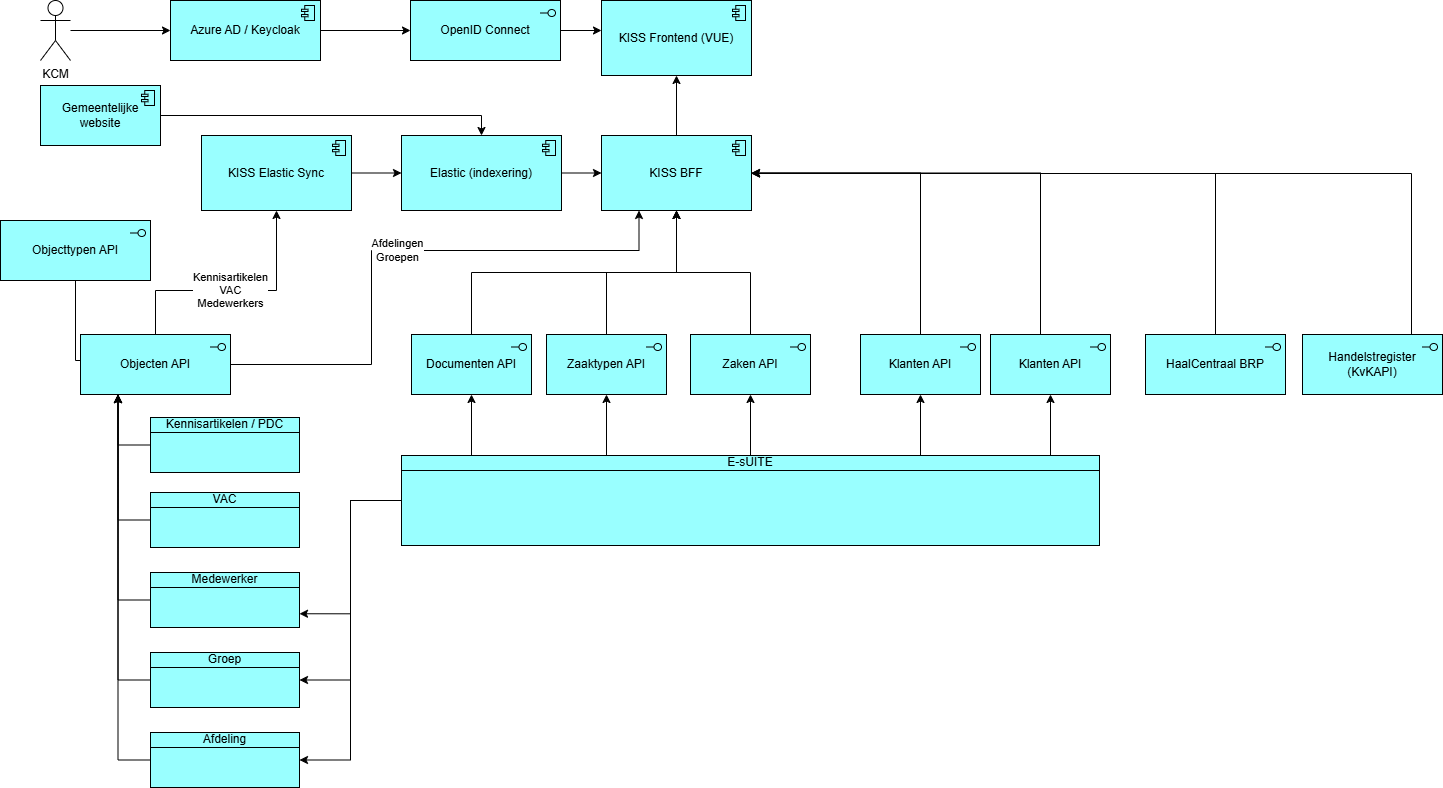

The diagram above was exported from draw.io. Its source (the exported page's mxGraphModel, read from the mxfile embedded in the PNG):
<mxGraphModel dx="2306" dy="1155" grid="1" gridSize="10" guides="1" tooltips="1" connect="1" arrows="1" fold="1" page="1" pageScale="1" pageWidth="1169" pageHeight="827" math="0" shadow="0">
  <root>
    <mxCell id="L-ZcgX5KnLF2PSryIs_H-0" />
    <mxCell id="L-ZcgX5KnLF2PSryIs_H-1" parent="L-ZcgX5KnLF2PSryIs_H-0" />
    <mxCell id="L-ZcgX5KnLF2PSryIs_H-2" value="KISS Elastic Sync" style="html=1;outlineConnect=0;whiteSpace=wrap;fillColor=#99ffff;shape=mxgraph.archimate.application;appType=comp" parent="L-ZcgX5KnLF2PSryIs_H-1" vertex="1">
      <mxGeometry x="211" y="155" width="150" height="75" as="geometry" />
    </mxCell>
    <mxCell id="L-ZcgX5KnLF2PSryIs_H-3" value="Elastic (indexering)" style="html=1;outlineConnect=0;whiteSpace=wrap;fillColor=#99ffff;shape=mxgraph.archimate.application;appType=comp" parent="L-ZcgX5KnLF2PSryIs_H-1" vertex="1">
      <mxGeometry x="411" y="155" width="160" height="75" as="geometry" />
    </mxCell>
    <mxCell id="L-ZcgX5KnLF2PSryIs_H-4" value="Objecten API" style="html=1;outlineConnect=0;whiteSpace=wrap;fillColor=#99ffff;shape=mxgraph.archimate.application;appType=interface" parent="L-ZcgX5KnLF2PSryIs_H-1" vertex="1">
      <mxGeometry x="90" y="354" width="150" height="60" as="geometry" />
    </mxCell>
    <mxCell id="L-ZcgX5KnLF2PSryIs_H-5" value="Objecttypen API" style="html=1;outlineConnect=0;whiteSpace=wrap;fillColor=#99ffff;shape=mxgraph.archimate.application;appType=interface" parent="L-ZcgX5KnLF2PSryIs_H-1" vertex="1">
      <mxGeometry x="10" y="240" width="150" height="60" as="geometry" />
    </mxCell>
    <mxCell id="L-ZcgX5KnLF2PSryIs_H-6" value="" style="edgeStyle=elbowEdgeStyle;html=1;endArrow=none;elbow=vertical;rounded=0;exitX=0.5;exitY=1;exitDx=0;exitDy=0;exitPerimeter=0;entryX=0;entryY=0.5;entryDx=0;entryDy=0;entryPerimeter=0;" parent="L-ZcgX5KnLF2PSryIs_H-1" source="L-ZcgX5KnLF2PSryIs_H-5" target="L-ZcgX5KnLF2PSryIs_H-4" edge="1">
      <mxGeometry width="100" height="75" relative="1" as="geometry">
        <mxPoint x="861" y="459" as="sourcePoint" />
        <mxPoint x="961" y="384" as="targetPoint" />
        <Array as="points">
          <mxPoint x="100" y="380" />
        </Array>
      </mxGeometry>
    </mxCell>
    <mxCell id="L-ZcgX5KnLF2PSryIs_H-7" value="KISS BFF" style="html=1;outlineConnect=0;whiteSpace=wrap;fillColor=#99ffff;shape=mxgraph.archimate.application;appType=comp" parent="L-ZcgX5KnLF2PSryIs_H-1" vertex="1">
      <mxGeometry x="611" y="155" width="150" height="75" as="geometry" />
    </mxCell>
    <mxCell id="L-ZcgX5KnLF2PSryIs_H-8" value="KISS Frontend (VUE)" style="html=1;outlineConnect=0;whiteSpace=wrap;fillColor=#99ffff;shape=mxgraph.archimate.application;appType=comp" parent="L-ZcgX5KnLF2PSryIs_H-1" vertex="1">
      <mxGeometry x="611" y="20" width="150" height="75" as="geometry" />
    </mxCell>
    <mxCell id="L-ZcgX5KnLF2PSryIs_H-9" value="&lt;div&gt;Kennisartikelen&lt;/div&gt;&lt;div&gt;VAC&lt;/div&gt;&lt;div&gt;Medewerkers&lt;/div&gt;" style="edgeStyle=orthogonalEdgeStyle;rounded=0;orthogonalLoop=1;jettySize=auto;html=1;exitX=0.5;exitY=0;exitDx=0;exitDy=0;exitPerimeter=0;entryX=0.5;entryY=1;entryDx=0;entryDy=0;entryPerimeter=0;" parent="L-ZcgX5KnLF2PSryIs_H-1" source="L-ZcgX5KnLF2PSryIs_H-4" target="L-ZcgX5KnLF2PSryIs_H-2" edge="1">
      <mxGeometry x="-0.0286" relative="1" as="geometry">
        <Array as="points">
          <mxPoint x="165" y="310" />
          <mxPoint x="286" y="310" />
        </Array>
        <mxPoint as="offset" />
      </mxGeometry>
    </mxCell>
    <mxCell id="L-ZcgX5KnLF2PSryIs_H-10" style="edgeStyle=orthogonalEdgeStyle;rounded=0;orthogonalLoop=1;jettySize=auto;html=1;exitX=1;exitY=0.5;exitDx=0;exitDy=0;exitPerimeter=0;entryX=0;entryY=0.5;entryDx=0;entryDy=0;entryPerimeter=0;" parent="L-ZcgX5KnLF2PSryIs_H-1" source="L-ZcgX5KnLF2PSryIs_H-2" target="L-ZcgX5KnLF2PSryIs_H-3" edge="1">
      <mxGeometry relative="1" as="geometry" />
    </mxCell>
    <mxCell id="L-ZcgX5KnLF2PSryIs_H-12" style="edgeStyle=orthogonalEdgeStyle;rounded=0;orthogonalLoop=1;jettySize=auto;html=1;exitX=0.5;exitY=0;exitDx=0;exitDy=0;exitPerimeter=0;entryX=0.5;entryY=1;entryDx=0;entryDy=0;entryPerimeter=0;" parent="L-ZcgX5KnLF2PSryIs_H-1" source="L-ZcgX5KnLF2PSryIs_H-7" target="L-ZcgX5KnLF2PSryIs_H-8" edge="1">
      <mxGeometry relative="1" as="geometry" />
    </mxCell>
    <mxCell id="L-ZcgX5KnLF2PSryIs_H-13" style="edgeStyle=orthogonalEdgeStyle;rounded=0;orthogonalLoop=1;jettySize=auto;html=1;exitX=0.5;exitY=0;exitDx=0;exitDy=0;exitPerimeter=0;" parent="L-ZcgX5KnLF2PSryIs_H-1" source="L-ZcgX5KnLF2PSryIs_H-14" target="L-ZcgX5KnLF2PSryIs_H-7" edge="1">
      <mxGeometry relative="1" as="geometry" />
    </mxCell>
    <mxCell id="L-ZcgX5KnLF2PSryIs_H-14" value="Documenten API" style="html=1;outlineConnect=0;whiteSpace=wrap;fillColor=#99ffff;shape=mxgraph.archimate.application;appType=interface" parent="L-ZcgX5KnLF2PSryIs_H-1" vertex="1">
      <mxGeometry x="421" y="354" width="120" height="60" as="geometry" />
    </mxCell>
    <mxCell id="L-ZcgX5KnLF2PSryIs_H-15" style="edgeStyle=orthogonalEdgeStyle;rounded=0;orthogonalLoop=1;jettySize=auto;html=1;exitX=0.5;exitY=0;exitDx=0;exitDy=0;exitPerimeter=0;" parent="L-ZcgX5KnLF2PSryIs_H-1" source="L-ZcgX5KnLF2PSryIs_H-16" target="L-ZcgX5KnLF2PSryIs_H-7" edge="1">
      <mxGeometry relative="1" as="geometry" />
    </mxCell>
    <mxCell id="L-ZcgX5KnLF2PSryIs_H-16" value="Zaaktypen API" style="html=1;outlineConnect=0;whiteSpace=wrap;fillColor=#99ffff;shape=mxgraph.archimate.application;appType=interface" parent="L-ZcgX5KnLF2PSryIs_H-1" vertex="1">
      <mxGeometry x="556" y="354" width="120" height="60" as="geometry" />
    </mxCell>
    <mxCell id="L-ZcgX5KnLF2PSryIs_H-17" style="edgeStyle=orthogonalEdgeStyle;rounded=0;orthogonalLoop=1;jettySize=auto;html=1;exitX=0.5;exitY=0;exitDx=0;exitDy=0;exitPerimeter=0;" parent="L-ZcgX5KnLF2PSryIs_H-1" source="L-ZcgX5KnLF2PSryIs_H-19" target="L-ZcgX5KnLF2PSryIs_H-7" edge="1">
      <mxGeometry relative="1" as="geometry" />
    </mxCell>
    <mxCell id="L-ZcgX5KnLF2PSryIs_H-19" value="Zaken API" style="html=1;outlineConnect=0;whiteSpace=wrap;fillColor=#99ffff;shape=mxgraph.archimate.application;appType=interface" parent="L-ZcgX5KnLF2PSryIs_H-1" vertex="1">
      <mxGeometry x="700" y="354" width="120" height="60" as="geometry" />
    </mxCell>
    <mxCell id="L-ZcgX5KnLF2PSryIs_H-23" value="Klanten API" style="html=1;outlineConnect=0;whiteSpace=wrap;fillColor=#99ffff;shape=mxgraph.archimate.application;appType=interface" parent="L-ZcgX5KnLF2PSryIs_H-1" vertex="1">
      <mxGeometry x="870" y="354" width="120" height="60" as="geometry" />
    </mxCell>
    <mxCell id="L-ZcgX5KnLF2PSryIs_H-25" style="edgeStyle=orthogonalEdgeStyle;rounded=0;orthogonalLoop=1;jettySize=auto;html=1;entryX=1;entryY=0.5;entryDx=0;entryDy=0;entryPerimeter=0;exitX=0.5;exitY=0;exitDx=0;exitDy=0;exitPerimeter=0;" parent="L-ZcgX5KnLF2PSryIs_H-1" source="L-ZcgX5KnLF2PSryIs_H-23" target="L-ZcgX5KnLF2PSryIs_H-7" edge="1">
      <mxGeometry relative="1" as="geometry">
        <Array as="points">
          <mxPoint x="930" y="193" />
        </Array>
      </mxGeometry>
    </mxCell>
    <mxCell id="L-ZcgX5KnLF2PSryIs_H-28" value="Afdelingen&lt;div&gt;Groepen&lt;/div&gt;" style="edgeStyle=orthogonalEdgeStyle;rounded=0;orthogonalLoop=1;jettySize=auto;html=1;entryX=0.25;entryY=1;entryDx=0;entryDy=0;entryPerimeter=0;" parent="L-ZcgX5KnLF2PSryIs_H-1" source="L-ZcgX5KnLF2PSryIs_H-4" target="L-ZcgX5KnLF2PSryIs_H-7" edge="1">
      <mxGeometry relative="1" as="geometry">
        <mxPoint x="590" y="260" as="targetPoint" />
        <Array as="points">
          <mxPoint x="381" y="384" />
          <mxPoint x="381" y="270" />
          <mxPoint x="648" y="270" />
        </Array>
      </mxGeometry>
    </mxCell>
    <mxCell id="bnyWjVT7yBHQ-5u8eVMY-3" style="edgeStyle=orthogonalEdgeStyle;rounded=0;orthogonalLoop=1;jettySize=auto;html=1;exitX=0;exitY=0.5;exitDx=0;exitDy=0;exitPerimeter=0;entryX=0.25;entryY=1;entryDx=0;entryDy=0;entryPerimeter=0;" edge="1" parent="L-ZcgX5KnLF2PSryIs_H-1" source="L-ZcgX5KnLF2PSryIs_H-29" target="L-ZcgX5KnLF2PSryIs_H-4">
      <mxGeometry relative="1" as="geometry">
        <Array as="points">
          <mxPoint x="128" y="465" />
          <mxPoint x="128" y="414" />
        </Array>
      </mxGeometry>
    </mxCell>
    <mxCell id="L-ZcgX5KnLF2PSryIs_H-29" value="Kennisartikelen / PDC" style="html=1;outlineConnect=0;whiteSpace=wrap;fillColor=#99ffff;shape=mxgraph.archimate.businessObject;overflow=fill" parent="L-ZcgX5KnLF2PSryIs_H-1" vertex="1">
      <mxGeometry x="160" y="437" width="149" height="55" as="geometry" />
    </mxCell>
    <mxCell id="bnyWjVT7yBHQ-5u8eVMY-4" style="edgeStyle=orthogonalEdgeStyle;rounded=0;orthogonalLoop=1;jettySize=auto;html=1;entryX=0.25;entryY=1;entryDx=0;entryDy=0;entryPerimeter=0;exitX=0;exitY=0.5;exitDx=0;exitDy=0;exitPerimeter=0;" edge="1" parent="L-ZcgX5KnLF2PSryIs_H-1" source="L-ZcgX5KnLF2PSryIs_H-30" target="L-ZcgX5KnLF2PSryIs_H-4">
      <mxGeometry relative="1" as="geometry" />
    </mxCell>
    <mxCell id="L-ZcgX5KnLF2PSryIs_H-30" value="VAC" style="html=1;outlineConnect=0;whiteSpace=wrap;fillColor=#99ffff;shape=mxgraph.archimate.businessObject;overflow=fill" parent="L-ZcgX5KnLF2PSryIs_H-1" vertex="1">
      <mxGeometry x="160" y="512" width="149" height="55" as="geometry" />
    </mxCell>
    <mxCell id="L-ZcgX5KnLF2PSryIs_H-31" value="Medewerker" style="html=1;outlineConnect=0;whiteSpace=wrap;fillColor=#99ffff;shape=mxgraph.archimate.businessObject;overflow=fill" parent="L-ZcgX5KnLF2PSryIs_H-1" vertex="1">
      <mxGeometry x="160" y="592" width="149" height="55" as="geometry" />
    </mxCell>
    <mxCell id="bnyWjVT7yBHQ-5u8eVMY-6" style="edgeStyle=orthogonalEdgeStyle;rounded=0;orthogonalLoop=1;jettySize=auto;html=1;entryX=0.25;entryY=1;entryDx=0;entryDy=0;entryPerimeter=0;exitX=0;exitY=0.5;exitDx=0;exitDy=0;exitPerimeter=0;" edge="1" parent="L-ZcgX5KnLF2PSryIs_H-1" source="L-ZcgX5KnLF2PSryIs_H-32" target="L-ZcgX5KnLF2PSryIs_H-4">
      <mxGeometry relative="1" as="geometry">
        <mxPoint x="110" y="630" as="targetPoint" />
      </mxGeometry>
    </mxCell>
    <mxCell id="L-ZcgX5KnLF2PSryIs_H-32" value="Groep" style="html=1;outlineConnect=0;whiteSpace=wrap;fillColor=#99ffff;shape=mxgraph.archimate.businessObject;overflow=fill" parent="L-ZcgX5KnLF2PSryIs_H-1" vertex="1">
      <mxGeometry x="160" y="672" width="149" height="55" as="geometry" />
    </mxCell>
    <mxCell id="bnyWjVT7yBHQ-5u8eVMY-7" style="edgeStyle=orthogonalEdgeStyle;rounded=0;orthogonalLoop=1;jettySize=auto;html=1;entryX=0.25;entryY=1;entryDx=0;entryDy=0;entryPerimeter=0;exitX=0;exitY=0.5;exitDx=0;exitDy=0;exitPerimeter=0;" edge="1" parent="L-ZcgX5KnLF2PSryIs_H-1" source="L-ZcgX5KnLF2PSryIs_H-33" target="L-ZcgX5KnLF2PSryIs_H-4">
      <mxGeometry relative="1" as="geometry">
        <mxPoint x="70" y="660" as="targetPoint" />
      </mxGeometry>
    </mxCell>
    <mxCell id="L-ZcgX5KnLF2PSryIs_H-33" value="Afdeling" style="html=1;outlineConnect=0;whiteSpace=wrap;fillColor=#99ffff;shape=mxgraph.archimate.businessObject;overflow=fill" parent="L-ZcgX5KnLF2PSryIs_H-1" vertex="1">
      <mxGeometry x="160" y="752" width="149" height="55" as="geometry" />
    </mxCell>
    <mxCell id="RIo9_kCTSTEQs7FbZFPK-6" style="edgeStyle=orthogonalEdgeStyle;rounded=0;orthogonalLoop=1;jettySize=auto;html=1;entryX=0.5;entryY=1;entryDx=0;entryDy=0;entryPerimeter=0;" edge="1" parent="L-ZcgX5KnLF2PSryIs_H-1" source="HrZsq17CuKYxOGfA8oGU-0" target="HrZsq17CuKYxOGfA8oGU-1">
      <mxGeometry relative="1" as="geometry">
        <Array as="points">
          <mxPoint x="910" y="480" />
          <mxPoint x="910" y="480" />
        </Array>
      </mxGeometry>
    </mxCell>
    <mxCell id="HrZsq17CuKYxOGfA8oGU-0" value="E-sUITE" style="html=1;outlineConnect=0;whiteSpace=wrap;fillColor=#99ffff;shape=mxgraph.archimate.businessObject;overflow=fill" parent="L-ZcgX5KnLF2PSryIs_H-1" vertex="1">
      <mxGeometry x="411" y="475" width="698" height="90" as="geometry" />
    </mxCell>
    <mxCell id="HrZsq17CuKYxOGfA8oGU-1" value="Klanten API" style="html=1;outlineConnect=0;whiteSpace=wrap;fillColor=#99ffff;shape=mxgraph.archimate.application;appType=interface" parent="L-ZcgX5KnLF2PSryIs_H-1" vertex="1">
      <mxGeometry x="1000" y="354" width="120" height="60" as="geometry" />
    </mxCell>
    <mxCell id="HrZsq17CuKYxOGfA8oGU-2" style="edgeStyle=orthogonalEdgeStyle;rounded=0;orthogonalLoop=1;jettySize=auto;html=1;entryX=1;entryY=0.5;entryDx=0;entryDy=0;entryPerimeter=0;" parent="L-ZcgX5KnLF2PSryIs_H-1" source="HrZsq17CuKYxOGfA8oGU-1" target="L-ZcgX5KnLF2PSryIs_H-7" edge="1">
      <mxGeometry relative="1" as="geometry">
        <Array as="points">
          <mxPoint x="1050" y="193" />
        </Array>
      </mxGeometry>
    </mxCell>
    <mxCell id="HrZsq17CuKYxOGfA8oGU-3" style="edgeStyle=orthogonalEdgeStyle;rounded=0;orthogonalLoop=1;jettySize=auto;html=1;entryX=1;entryY=0.75;entryDx=0;entryDy=0;entryPerimeter=0;" parent="L-ZcgX5KnLF2PSryIs_H-1" source="HrZsq17CuKYxOGfA8oGU-0" target="L-ZcgX5KnLF2PSryIs_H-31" edge="1">
      <mxGeometry relative="1" as="geometry" />
    </mxCell>
    <mxCell id="HrZsq17CuKYxOGfA8oGU-4" style="edgeStyle=orthogonalEdgeStyle;rounded=0;orthogonalLoop=1;jettySize=auto;html=1;exitX=0;exitY=0.5;exitDx=0;exitDy=0;exitPerimeter=0;entryX=1;entryY=0.5;entryDx=0;entryDy=0;entryPerimeter=0;" parent="L-ZcgX5KnLF2PSryIs_H-1" source="HrZsq17CuKYxOGfA8oGU-0" target="L-ZcgX5KnLF2PSryIs_H-32" edge="1">
      <mxGeometry relative="1" as="geometry" />
    </mxCell>
    <mxCell id="HrZsq17CuKYxOGfA8oGU-5" style="edgeStyle=orthogonalEdgeStyle;rounded=0;orthogonalLoop=1;jettySize=auto;html=1;entryX=1;entryY=0.5;entryDx=0;entryDy=0;entryPerimeter=0;" parent="L-ZcgX5KnLF2PSryIs_H-1" source="HrZsq17CuKYxOGfA8oGU-0" target="L-ZcgX5KnLF2PSryIs_H-33" edge="1">
      <mxGeometry relative="1" as="geometry" />
    </mxCell>
    <mxCell id="e3q9k2SIb0olH5IoQp6c-0" value="OpenID Connect" style="html=1;outlineConnect=0;whiteSpace=wrap;fillColor=#99ffff;shape=mxgraph.archimate.application;appType=interface" parent="L-ZcgX5KnLF2PSryIs_H-1" vertex="1">
      <mxGeometry x="420" y="20" width="150" height="60" as="geometry" />
    </mxCell>
    <mxCell id="e3q9k2SIb0olH5IoQp6c-1" style="edgeStyle=orthogonalEdgeStyle;rounded=0;orthogonalLoop=1;jettySize=auto;html=1;entryX=0;entryY=0.5;entryDx=0;entryDy=0;entryPerimeter=0;" parent="L-ZcgX5KnLF2PSryIs_H-1" source="e3q9k2SIb0olH5IoQp6c-0" edge="1">
      <mxGeometry relative="1" as="geometry">
        <mxPoint x="611" y="50" as="targetPoint" />
      </mxGeometry>
    </mxCell>
    <mxCell id="e3q9k2SIb0olH5IoQp6c-2" value="Azure AD / Keycloak" style="html=1;outlineConnect=0;whiteSpace=wrap;fillColor=#99ffff;shape=mxgraph.archimate.application;appType=comp" parent="L-ZcgX5KnLF2PSryIs_H-1" vertex="1">
      <mxGeometry x="180" y="20" width="150" height="60" as="geometry" />
    </mxCell>
    <mxCell id="e3q9k2SIb0olH5IoQp6c-3" style="edgeStyle=orthogonalEdgeStyle;rounded=0;orthogonalLoop=1;jettySize=auto;html=1;entryX=0;entryY=0.5;entryDx=0;entryDy=0;entryPerimeter=0;" parent="L-ZcgX5KnLF2PSryIs_H-1" source="e3q9k2SIb0olH5IoQp6c-2" target="e3q9k2SIb0olH5IoQp6c-0" edge="1">
      <mxGeometry relative="1" as="geometry" />
    </mxCell>
    <mxCell id="e3q9k2SIb0olH5IoQp6c-4" style="edgeStyle=orthogonalEdgeStyle;rounded=0;orthogonalLoop=1;jettySize=auto;html=1;" parent="L-ZcgX5KnLF2PSryIs_H-1" source="e3q9k2SIb0olH5IoQp6c-5" target="e3q9k2SIb0olH5IoQp6c-2" edge="1">
      <mxGeometry relative="1" as="geometry" />
    </mxCell>
    <mxCell id="e3q9k2SIb0olH5IoQp6c-5" value="KCM" style="shape=umlActor;verticalLabelPosition=bottom;verticalAlign=top;html=1;outlineConnect=0;" parent="L-ZcgX5KnLF2PSryIs_H-1" vertex="1">
      <mxGeometry x="50" y="20" width="30" height="60" as="geometry" />
    </mxCell>
    <mxCell id="xZ3tuYS7XbTkKrCCVc-R-0" value="Gemeentelijke website" style="html=1;outlineConnect=0;whiteSpace=wrap;fillColor=#99ffff;shape=mxgraph.archimate.application;appType=comp" parent="L-ZcgX5KnLF2PSryIs_H-1" vertex="1">
      <mxGeometry x="50" y="105" width="120" height="60" as="geometry" />
    </mxCell>
    <mxCell id="xZ3tuYS7XbTkKrCCVc-R-1" style="edgeStyle=orthogonalEdgeStyle;rounded=0;orthogonalLoop=1;jettySize=auto;html=1;entryX=0.5;entryY=0;entryDx=0;entryDy=0;entryPerimeter=0;" parent="L-ZcgX5KnLF2PSryIs_H-1" source="xZ3tuYS7XbTkKrCCVc-R-0" target="L-ZcgX5KnLF2PSryIs_H-3" edge="1">
      <mxGeometry relative="1" as="geometry">
        <mxPoint x="500" y="120" as="targetPoint" />
      </mxGeometry>
    </mxCell>
    <mxCell id="XgBhRi-w4Y1svpEEjB8e-0" value="HaalCentraal BRP" style="html=1;outlineConnect=0;whiteSpace=wrap;fillColor=#99ffff;shape=mxgraph.archimate.application;appType=interface" parent="L-ZcgX5KnLF2PSryIs_H-1" vertex="1">
      <mxGeometry x="1155" y="354" width="140" height="60" as="geometry" />
    </mxCell>
    <mxCell id="XgBhRi-w4Y1svpEEjB8e-1" value="Handelstregister (KvKAPI)" style="html=1;outlineConnect=0;whiteSpace=wrap;fillColor=#99ffff;shape=mxgraph.archimate.application;appType=interface" parent="L-ZcgX5KnLF2PSryIs_H-1" vertex="1">
      <mxGeometry x="1312" y="354" width="140" height="60" as="geometry" />
    </mxCell>
    <mxCell id="XgBhRi-w4Y1svpEEjB8e-2" style="edgeStyle=orthogonalEdgeStyle;rounded=0;orthogonalLoop=1;jettySize=auto;html=1;entryX=1;entryY=0.5;entryDx=0;entryDy=0;entryPerimeter=0;exitX=0.5;exitY=0;exitDx=0;exitDy=0;exitPerimeter=0;" parent="L-ZcgX5KnLF2PSryIs_H-1" source="XgBhRi-w4Y1svpEEjB8e-0" edge="1">
      <mxGeometry relative="1" as="geometry">
        <mxPoint x="761" y="193" as="targetPoint" />
        <Array as="points">
          <mxPoint x="1225" y="193" />
        </Array>
      </mxGeometry>
    </mxCell>
    <mxCell id="XgBhRi-w4Y1svpEEjB8e-3" style="edgeStyle=orthogonalEdgeStyle;rounded=0;orthogonalLoop=1;jettySize=auto;html=1;entryX=1;entryY=0.5;entryDx=0;entryDy=0;entryPerimeter=0;exitX=0.5;exitY=0;exitDx=0;exitDy=0;exitPerimeter=0;" parent="L-ZcgX5KnLF2PSryIs_H-1" source="XgBhRi-w4Y1svpEEjB8e-1" edge="1">
      <mxGeometry relative="1" as="geometry">
        <mxPoint x="761" y="193" as="targetPoint" />
        <Array as="points">
          <mxPoint x="1421" y="193" />
        </Array>
        <mxPoint x="1400" y="320" as="sourcePoint" />
      </mxGeometry>
    </mxCell>
    <mxCell id="RIo9_kCTSTEQs7FbZFPK-0" value="" style="endArrow=classic;html=1;rounded=0;entryX=0.5;entryY=1;entryDx=0;entryDy=0;entryPerimeter=0;edgeStyle=orthogonalEdgeStyle;exitX=0.5;exitY=0;exitDx=0;exitDy=0;exitPerimeter=0;" edge="1" parent="L-ZcgX5KnLF2PSryIs_H-1" source="HrZsq17CuKYxOGfA8oGU-0" target="L-ZcgX5KnLF2PSryIs_H-19">
      <mxGeometry width="50" height="50" relative="1" as="geometry">
        <mxPoint x="1140" y="610" as="sourcePoint" />
        <mxPoint x="1190" y="560" as="targetPoint" />
      </mxGeometry>
    </mxCell>
    <mxCell id="RIo9_kCTSTEQs7FbZFPK-2" value="" style="endArrow=classic;html=1;rounded=0;exitX=0.5;exitY=0;exitDx=0;exitDy=0;exitPerimeter=0;entryX=0.5;entryY=1;entryDx=0;entryDy=0;entryPerimeter=0;edgeStyle=orthogonalEdgeStyle;" edge="1" parent="L-ZcgX5KnLF2PSryIs_H-1" source="HrZsq17CuKYxOGfA8oGU-0" target="L-ZcgX5KnLF2PSryIs_H-14">
      <mxGeometry width="50" height="50" relative="1" as="geometry">
        <mxPoint x="850" y="540" as="sourcePoint" />
        <mxPoint x="900" y="490" as="targetPoint" />
        <Array as="points">
          <mxPoint x="481" y="475" />
        </Array>
      </mxGeometry>
    </mxCell>
    <mxCell id="RIo9_kCTSTEQs7FbZFPK-5" style="edgeStyle=orthogonalEdgeStyle;rounded=0;orthogonalLoop=1;jettySize=auto;html=1;entryX=0.5;entryY=1;entryDx=0;entryDy=0;entryPerimeter=0;" edge="1" parent="L-ZcgX5KnLF2PSryIs_H-1" source="HrZsq17CuKYxOGfA8oGU-0" target="L-ZcgX5KnLF2PSryIs_H-23">
      <mxGeometry relative="1" as="geometry">
        <Array as="points">
          <mxPoint x="840" y="480" />
          <mxPoint x="840" y="480" />
        </Array>
      </mxGeometry>
    </mxCell>
    <mxCell id="RIo9_kCTSTEQs7FbZFPK-7" style="edgeStyle=orthogonalEdgeStyle;rounded=0;orthogonalLoop=1;jettySize=auto;html=1;entryX=0.5;entryY=1;entryDx=0;entryDy=0;entryPerimeter=0;" edge="1" parent="L-ZcgX5KnLF2PSryIs_H-1" target="L-ZcgX5KnLF2PSryIs_H-16">
      <mxGeometry relative="1" as="geometry">
        <mxPoint x="758" y="475" as="sourcePoint" />
        <mxPoint x="600" y="430" as="targetPoint" />
        <Array as="points">
          <mxPoint x="616" y="475" />
        </Array>
      </mxGeometry>
    </mxCell>
    <mxCell id="RIo9_kCTSTEQs7FbZFPK-8" style="edgeStyle=orthogonalEdgeStyle;rounded=0;orthogonalLoop=1;jettySize=auto;html=1;entryX=0;entryY=0.5;entryDx=0;entryDy=0;entryPerimeter=0;" edge="1" parent="L-ZcgX5KnLF2PSryIs_H-1" source="L-ZcgX5KnLF2PSryIs_H-3" target="L-ZcgX5KnLF2PSryIs_H-7">
      <mxGeometry relative="1" as="geometry" />
    </mxCell>
    <mxCell id="bnyWjVT7yBHQ-5u8eVMY-8" style="edgeStyle=orthogonalEdgeStyle;rounded=0;orthogonalLoop=1;jettySize=auto;html=1;entryX=0.25;entryY=1;entryDx=0;entryDy=0;entryPerimeter=0;exitX=0;exitY=0.5;exitDx=0;exitDy=0;exitPerimeter=0;" edge="1" parent="L-ZcgX5KnLF2PSryIs_H-1" source="L-ZcgX5KnLF2PSryIs_H-31" target="L-ZcgX5KnLF2PSryIs_H-4">
      <mxGeometry relative="1" as="geometry" />
    </mxCell>
  </root>
</mxGraphModel>